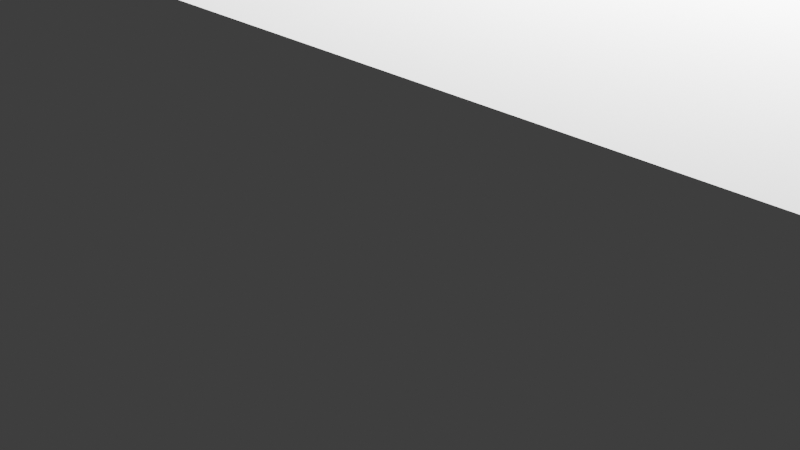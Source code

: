 # Source: Squid3.blend  (saved by Blender 2.91.10; exported with 4.5.12 LTS)
import bpy
from mathutils import Matrix  # noqa: F401  (used for matrix-valued properties, if any)

bpy.ops.wm.read_factory_settings(use_empty=True)
scene = bpy.context.scene
scene.name = 'Scene'

# ---- collections
col_collection = bpy.data.collections.new('Collection'); scene.collection.children.link(col_collection)

# ---- world
world_world = bpy.data.worlds.new('World'); scene.world = world_world
world_world.use_nodes = True; world_world.node_tree.nodes.clear()
_N = world_world.node_tree.nodes; _L = world_world.node_tree.links
n0 = _N.new('ShaderNodeOutputWorld'); n0.name = 'World Output'; n0.location = (300, 300)
n1 = _N.new('ShaderNodeBackground'); n1.name = 'Background'; n1.location = (10, 300)
n1.inputs[0].default_value = (0.05088, 0.05088, 0.05088, 1.0)
_L.new(n1.outputs[0], n0.inputs[0])
n0.is_active_output = True
world_world.color = (0.05088, 0.05088, 0.05088)
world_world.use_sun_shadow = False
world_world.sun_shadow_jitter_overblur = 0.0

# ---- cameras
cam_camera = bpy.data.cameras.new('Camera')
cam_camera.clip_end = 100.0
cam_camera.ortho_scale = 7.314

# ---- lights
light_light = bpy.data.lights.new('Light', 'POINT')
light_light.transmission_factor = 0.0
light_light.energy = 1000.0
light_light.shadow_soft_size = 0.1
light_light.shadow_maximum_resolution = 0.006
light_light.use_absolute_resolution = True

# ---- meshes
me_w_rfel = bpy.data.meshes.new('Würfel')
me_w_rfel.from_pydata([(-3.0, 0.0, 0.0), (-3.0, 0.0, 5.0), (-3.0, 6.0, 0.0), (-3.0, 6.0, 5.0), (7.0, 0.0, 0.0), (7.0, 0.0, 5.0), (7.0, 6.0, 0.0), (7.0, 6.0, 5.0)], [], [(0, 1, 3, 2), (2, 3, 7, 6), (6, 7, 5, 4), (4, 5, 1, 0), (2, 6, 4, 0), (7, 3, 1, 5)])
_uv = me_w_rfel.uv_layers.new(name='UV-Map')
_uv.uv.foreach_set('vector', [0.3125, 0.6484, 0.3125, 0.6875, 0.2656, 0.6875, 0.2656, 0.6484, 0.2656, 0.6484, 0.2656, 0.6875, 0.1875, 0.6875, 0.1875, 0.6484, 0.4375, 0.6484, 0.4375, 0.6875, 0.3906, 0.6875, 0.3906, 0.6484, 0.3906, 0.6484, 0.3906, 0.6875, 0.3125, 0.6875, 0.3125, 0.6484, 0.3125, 0.6875, 0.3125, 0.7656, 0.3594, 0.7656, 0.3594, 0.6875, 0.2656, 0.7656, 0.2656, 0.6875, 0.3125, 0.6875, 0.3125, 0.7656])
me_w_rfel.use_remesh_fix_poles = True
me_w_rfel.use_remesh_preserve_attributes = False
me_w_rfel.use_mirror_vertex_groups = False
me_w_rfel.update()
me_w_rfel_001 = bpy.data.meshes.new('Würfel.001')
me_w_rfel_001.from_pydata([(-4.0, -5.0, -1.0), (-4.0, -5.0, 6.0), (-4.0, 3.0, -1.0), (-4.0, 3.0, 6.0), (15.0, -5.0, -1.0), (15.0, -5.0, 6.0), (15.0, 3.0, -1.0), (15.0, 3.0, 6.0)], [], [(0, 1, 3, 2), (2, 3, 7, 6), (6, 7, 5, 4), (4, 5, 1, 0), (2, 6, 4, 0), (7, 3, 1, 5)])
_uv = me_w_rfel_001.uv_layers.new(name='UV-Map')
_uv.uv.foreach_set('vector', [0.2109, 0.7969, 0.2109, 0.8516, 0.1484, 0.8516, 0.1484, 0.7969, 0.1484, 0.7969, 0.1484, 0.8516, 0.0, 0.8516, 0.0, 0.7969, 0.4219, 0.7969, 0.4219, 0.8516, 0.3594, 0.8516, 0.3594, 0.7969, 0.3594, 0.7969, 0.3594, 0.8516, 0.2109, 0.8516, 0.2109, 0.7969, 0.2109, 0.8516, 0.2109, 1.0, 0.2734, 1.0, 0.2734, 0.8516, 0.1484, 1.0, 0.1484, 0.8516, 0.2109, 0.8516, 0.2109, 1.0])
me_w_rfel_001.use_remesh_fix_poles = True
me_w_rfel_001.use_remesh_preserve_attributes = False
me_w_rfel_001.use_mirror_vertex_groups = False
me_w_rfel_001.update()
me_w_rfel_002 = bpy.data.meshes.new('Würfel.002')
me_w_rfel_002.from_pydata([(0.0, -2.0, 1.0), (0.0, -2.0, 4.0), (0.0, 4.0, 1.0), (0.0, 4.0, 4.0), (11.0, -2.0, 1.0), (11.0, -2.0, 4.0), (11.0, 4.0, 1.0), (11.0, 4.0, 4.0)], [], [(0, 1, 3, 2), (2, 3, 7, 6), (6, 7, 5, 4), (4, 5, 1, 0), (2, 6, 4, 0), (7, 3, 1, 5)])
_uv = me_w_rfel_002.uv_layers.new(name='UV-Map')
_uv.uv.foreach_set('vector', [0.1328, 0.6875, 0.1328, 0.7109, 0.08594, 0.7109, 0.08594, 0.6875, 0.08594, 0.6875, 0.08594, 0.7109, 0.0, 0.7109, 0.0, 0.6875, 0.2656, 0.6875, 0.2656, 0.7109, 0.2188, 0.7109, 0.2188, 0.6875, 0.2188, 0.6875, 0.2188, 0.7109, 0.1328, 0.7109, 0.1328, 0.6875, 0.1328, 0.7109, 0.1328, 0.7969, 0.1797, 0.7969, 0.1797, 0.7109, 0.08594, 0.7969, 0.08594, 0.7109, 0.1328, 0.7109, 0.1328, 0.7969])
me_w_rfel_002.use_remesh_fix_poles = True
me_w_rfel_002.use_remesh_preserve_attributes = False
me_w_rfel_002.use_mirror_vertex_groups = False
me_w_rfel_002.update()
me_w_rfel_003 = bpy.data.meshes.new('Würfel.003')
me_w_rfel_003.from_pydata([(0.0, -8.0, 0.0), (0.0, -8.0, 1.0), (0.0, 1.0, 0.0), (0.0, 1.0, 1.0), (9.0, -8.0, 0.0), (9.0, -8.0, 1.0), (9.0, 1.0, 0.0), (9.0, 1.0, 1.0)], [], [(0, 1, 3, 2), (2, 3, 7, 6), (6, 7, 5, 4), (4, 5, 1, 0), (2, 6, 4, 0), (7, 3, 1, 5)])
_uv = me_w_rfel_003.uv_layers.new(name='UV-Map')
_uv.uv.foreach_set('vector', [0.1406, 0.5703, 0.1406, 0.5781, 0.07031, 0.5781, 0.07031, 0.5703, 0.07031, 0.5703, 0.07031, 0.5781, 0.0, 0.5781, 0.0, 0.5703, 0.2812, 0.5703, 0.2812, 0.5781, 0.2109, 0.5781, 0.2109, 0.5703, 0.2109, 0.5703, 0.2109, 0.5781, 0.1406, 0.5781, 0.1406, 0.5703, 0.1406, 0.5781, 0.1406, 0.6484, 0.2109, 0.6484, 0.2109, 0.5781, 0.07031, 0.6484, 0.07031, 0.5781, 0.1406, 0.5781, 0.1406, 0.6484])
me_w_rfel_003.use_remesh_fix_poles = True
me_w_rfel_003.use_remesh_preserve_attributes = False
me_w_rfel_003.use_mirror_vertex_groups = False
me_w_rfel_003.update()
me_w_rfel_004 = bpy.data.meshes.new('Würfel.004')
me_w_rfel_004.from_pydata([(0.0, -8.0, 0.0), (0.0, -8.0, 1.0), (0.0, 1.0, 0.0), (0.0, 1.0, 1.0), (9.0, -8.0, 0.0), (9.0, -8.0, 1.0), (9.0, 1.0, 0.0), (9.0, 1.0, 1.0)], [], [(0, 1, 3, 2), (2, 3, 7, 6), (6, 7, 5, 4), (4, 5, 1, 0), (2, 6, 4, 0), (7, 3, 1, 5)])
_uv = me_w_rfel_004.uv_layers.new(name='UV-Map')
_uv.uv.foreach_set('vector', [0.4141, 0.9219, 0.4141, 0.9297, 0.3438, 0.9297, 0.3438, 0.9219, 0.3438, 0.9219, 0.3438, 0.9297, 0.2734, 0.9297, 0.2734, 0.9219, 0.5547, 0.9219, 0.5547, 0.9297, 0.4844, 0.9297, 0.4844, 0.9219, 0.4844, 0.9219, 0.4844, 0.9297, 0.4141, 0.9297, 0.4141, 0.9219, 0.4141, 0.9297, 0.4141, 1.0, 0.4844, 1.0, 0.4844, 0.9297, 0.3438, 1.0, 0.3438, 0.9297, 0.4141, 0.9297, 0.4141, 1.0])
me_w_rfel_004.use_remesh_fix_poles = True
me_w_rfel_004.use_remesh_preserve_attributes = False
me_w_rfel_004.use_mirror_vertex_groups = False
me_w_rfel_004.update()
me_w_rfel_005 = bpy.data.meshes.new('Würfel.005')
me_w_rfel_005.from_pydata([(-8.0, 0.0, 0.0), (-8.0, 0.0, 1.0), (-8.0, 1.0, 0.0), (-8.0, 1.0, 1.0), (6.0, 0.0, 0.0), (6.0, 0.0, 1.0), (6.0, 1.0, 0.0), (6.0, 1.0, 1.0)], [], [(0, 1, 3, 2), (2, 3, 7, 6), (6, 7, 5, 4), (4, 5, 1, 0), (2, 6, 4, 0), (7, 3, 1, 5)])
_uv = me_w_rfel_005.uv_layers.new(name='UV-Map')
_uv.uv.foreach_set('vector', [0.2422, 0.4141, 0.2422, 0.4219, 0.2344, 0.4219, 0.2344, 0.4141, 0.2344, 0.4141, 0.2344, 0.4219, 0.125, 0.4219, 0.125, 0.4141, 0.3594, 0.4141, 0.3594, 0.4219, 0.3516, 0.4219, 0.3516, 0.4141, 0.3516, 0.4141, 0.3516, 0.4219, 0.2422, 0.4219, 0.2422, 0.4141, 0.2422, 0.4219, 0.2422, 0.5312, 0.25, 0.5312, 0.25, 0.4219, 0.2344, 0.5312, 0.2344, 0.4219, 0.2422, 0.4219, 0.2422, 0.5312])
me_w_rfel_005.use_remesh_fix_poles = True
me_w_rfel_005.use_remesh_preserve_attributes = False
me_w_rfel_005.use_mirror_vertex_groups = False
me_w_rfel_005.update()
me_w_rfel_006 = bpy.data.meshes.new('Würfel.006')
me_w_rfel_006.from_pydata([(-8.0, 0.0, 0.0), (-8.0, 0.0, 1.0), (-8.0, 1.0, 0.0), (-8.0, 1.0, 1.0), (6.0, 0.0, 0.0), (6.0, 0.0, 1.0), (6.0, 1.0, 0.0), (6.0, 1.0, 1.0)], [], [(0, 1, 3, 2), (2, 3, 7, 6), (6, 7, 5, 4), (4, 5, 1, 0), (2, 6, 4, 0), (7, 3, 1, 5)])
_uv = me_w_rfel_006.uv_layers.new(name='UV-Map')
_uv.uv.foreach_set('vector', [0.5391, 0.4297, 0.5391, 0.4375, 0.5312, 0.4375, 0.5312, 0.4297, 0.5312, 0.4297, 0.5312, 0.4375, 0.4219, 0.4375, 0.4219, 0.4297, 0.6562, 0.4297, 0.6562, 0.4375, 0.6484, 0.4375, 0.6484, 0.4297, 0.6484, 0.4297, 0.6484, 0.4375, 0.5391, 0.4375, 0.5391, 0.4297, 0.5391, 0.4375, 0.5391, 0.5469, 0.5469, 0.5469, 0.5469, 0.4375, 0.5312, 0.5469, 0.5312, 0.4375, 0.5391, 0.4375, 0.5391, 0.5469])
me_w_rfel_006.use_remesh_fix_poles = True
me_w_rfel_006.use_remesh_preserve_attributes = False
me_w_rfel_006.use_mirror_vertex_groups = False
me_w_rfel_006.update()
me_w_rfel_007 = bpy.data.meshes.new('Würfel.007')
me_w_rfel_007.from_pydata([(-8.0, 0.0, 0.0), (-8.0, 0.0, 1.0), (-8.0, 1.0, 0.0), (-8.0, 1.0, 1.0), (6.0, 0.0, 0.0), (6.0, 0.0, 1.0), (6.0, 1.0, 0.0), (6.0, 1.0, 1.0)], [], [(0, 1, 3, 2), (2, 3, 7, 6), (6, 7, 5, 4), (4, 5, 1, 0), (2, 6, 4, 0), (7, 3, 1, 5)])
_uv = me_w_rfel_007.uv_layers.new(name='UV-Map')
_uv.uv.foreach_set('vector', [0.4141, 0.4375, 0.4141, 0.4453, 0.4062, 0.4453, 0.4062, 0.4375, 0.4062, 0.4375, 0.4062, 0.4453, 0.2969, 0.4453, 0.2969, 0.4375, 0.5312, 0.4375, 0.5312, 0.4453, 0.5234, 0.4453, 0.5234, 0.4375, 0.5234, 0.4375, 0.5234, 0.4453, 0.4141, 0.4453, 0.4141, 0.4375, 0.4141, 0.4453, 0.4141, 0.5547, 0.4219, 0.5547, 0.4219, 0.4453, 0.4062, 0.5547, 0.4062, 0.4453, 0.4141, 0.4453, 0.4141, 0.5547])
me_w_rfel_007.use_remesh_fix_poles = True
me_w_rfel_007.use_remesh_preserve_attributes = False
me_w_rfel_007.use_mirror_vertex_groups = False
me_w_rfel_007.update()
me_w_rfel_008 = bpy.data.meshes.new('Würfel.008')
me_w_rfel_008.from_pydata([(-8.0, 0.0, 0.0), (-8.0, 0.0, 1.0), (-8.0, 1.0, 0.0), (-8.0, 1.0, 1.0), (6.0, 0.0, 0.0), (6.0, 0.0, 1.0), (6.0, 1.0, 0.0), (6.0, 1.0, 1.0)], [], [(0, 1, 3, 2), (2, 3, 7, 6), (6, 7, 5, 4), (4, 5, 1, 0), (2, 6, 4, 0), (7, 3, 1, 5)])
_uv = me_w_rfel_008.uv_layers.new(name='UV-Map')
_uv.uv.foreach_set('vector', [0.5547, 0.6875, 0.5547, 0.6953, 0.5469, 0.6953, 0.5469, 0.6875, 0.5469, 0.6875, 0.5469, 0.6953, 0.4375, 0.6953, 0.4375, 0.6875, 0.6719, 0.6875, 0.6719, 0.6953, 0.6641, 0.6953, 0.6641, 0.6875, 0.6641, 0.6875, 0.6641, 0.6953, 0.5547, 0.6953, 0.5547, 0.6875, 0.5547, 0.6953, 0.5547, 0.8047, 0.5625, 0.8047, 0.5625, 0.6953, 0.5469, 0.8047, 0.5469, 0.6953, 0.5547, 0.6953, 0.5547, 0.8047])
me_w_rfel_008.use_remesh_fix_poles = True
me_w_rfel_008.use_remesh_preserve_attributes = False
me_w_rfel_008.use_mirror_vertex_groups = False
me_w_rfel_008.update()
me_w_rfel_009 = bpy.data.meshes.new('Würfel.009')
me_w_rfel_009.from_pydata([(-8.0, 0.0, 0.0), (-8.0, 0.0, 1.0), (-8.0, 1.0, 0.0), (-8.0, 1.0, 1.0), (6.0, 0.0, 0.0), (6.0, 0.0, 1.0), (6.0, 1.0, 0.0), (6.0, 1.0, 1.0)], [], [(0, 1, 3, 2), (2, 3, 7, 6), (6, 7, 5, 4), (4, 5, 1, 0), (2, 6, 4, 0), (7, 3, 1, 5)])
_uv = me_w_rfel_009.uv_layers.new(name='UV-Map')
_uv.uv.foreach_set('vector', [0.5547, 0.8047, 0.5547, 0.8125, 0.5469, 0.8125, 0.5469, 0.8047, 0.5469, 0.8047, 0.5469, 0.8125, 0.4375, 0.8125, 0.4375, 0.8047, 0.6719, 0.8047, 0.6719, 0.8125, 0.6641, 0.8125, 0.6641, 0.8047, 0.6641, 0.8047, 0.6641, 0.8125, 0.5547, 0.8125, 0.5547, 0.8047, 0.5547, 0.8125, 0.5547, 0.9219, 0.5625, 0.9219, 0.5625, 0.8125, 0.5469, 0.9219, 0.5469, 0.8125, 0.5547, 0.8125, 0.5547, 0.9219])
me_w_rfel_009.use_remesh_fix_poles = True
me_w_rfel_009.use_remesh_preserve_attributes = False
me_w_rfel_009.use_mirror_vertex_groups = False
me_w_rfel_009.update()
me_w_rfel_010 = bpy.data.meshes.new('Würfel.010')
me_w_rfel_010.from_pydata([(-8.0, 0.0, 0.0), (-8.0, 0.0, 1.0), (-8.0, 1.0, 0.0), (-8.0, 1.0, 1.0), (6.0, 0.0, 0.0), (6.0, 0.0, 1.0), (6.0, 1.0, 0.0), (6.0, 1.0, 1.0)], [], [(0, 1, 3, 2), (2, 3, 7, 6), (6, 7, 5, 4), (4, 5, 1, 0), (2, 6, 4, 0), (7, 3, 1, 5)])
_uv = me_w_rfel_010.uv_layers.new(name='UV-Map')
_uv.uv.foreach_set('vector', [0.1172, 0.4531, 0.1172, 0.4609, 0.1094, 0.4609, 0.1094, 0.4531, 0.1094, 0.4531, 0.1094, 0.4609, 0.0, 0.4609, 0.0, 0.4531, 0.2344, 0.4531, 0.2344, 0.4609, 0.2266, 0.4609, 0.2266, 0.4531, 0.2266, 0.4531, 0.2266, 0.4609, 0.1172, 0.4609, 0.1172, 0.4531, 0.1172, 0.4609, 0.1172, 0.5703, 0.125, 0.5703, 0.125, 0.4609, 0.1094, 0.5703, 0.1094, 0.4609, 0.1172, 0.4609, 0.1172, 0.5703])
me_w_rfel_010.use_remesh_fix_poles = True
me_w_rfel_010.use_remesh_preserve_attributes = False
me_w_rfel_010.use_mirror_vertex_groups = False
me_w_rfel_010.update()
me_w_rfel_011 = bpy.data.meshes.new('Würfel.011')
me_w_rfel_011.from_pydata([(-8.0, 0.0, 0.0), (-8.0, 0.0, 1.0), (-8.0, 1.0, 0.0), (-8.0, 1.0, 1.0), (6.0, 0.0, 0.0), (6.0, 0.0, 1.0), (6.0, 1.0, 0.0), (6.0, 1.0, 1.0)], [], [(0, 1, 3, 2), (2, 3, 7, 6), (6, 7, 5, 4), (4, 5, 1, 0), (2, 6, 4, 0), (7, 3, 1, 5)])
_uv = me_w_rfel_011.uv_layers.new(name='UV-Map')
_uv.uv.foreach_set('vector', [0.2891, 0.5312, 0.2891, 0.5391, 0.2812, 0.5391, 0.2812, 0.5312, 0.2812, 0.5312, 0.2812, 0.5391, 0.1719, 0.5391, 0.1719, 0.5312, 0.4062, 0.5312, 0.4062, 0.5391, 0.3984, 0.5391, 0.3984, 0.5312, 0.3984, 0.5312, 0.3984, 0.5391, 0.2891, 0.5391, 0.2891, 0.5312, 0.2891, 0.5391, 0.2891, 0.6484, 0.2969, 0.6484, 0.2969, 0.5391, 0.2812, 0.6484, 0.2812, 0.5391, 0.2891, 0.5391, 0.2891, 0.6484])
me_w_rfel_011.use_remesh_fix_poles = True
me_w_rfel_011.use_remesh_preserve_attributes = False
me_w_rfel_011.use_mirror_vertex_groups = False
me_w_rfel_011.update()
me_w_rfel_012 = bpy.data.meshes.new('Würfel.012')
me_w_rfel_012.from_pydata([(-8.0, 0.0, 0.0), (-8.0, 0.0, 1.0), (-8.0, 1.0, 0.0), (-8.0, 1.0, 1.0), (6.0, 0.0, 0.0), (6.0, 0.0, 1.0), (6.0, 1.0, 0.0), (6.0, 1.0, 1.0)], [], [(0, 1, 3, 2), (2, 3, 7, 6), (6, 7, 5, 4), (4, 5, 1, 0), (2, 6, 4, 0), (7, 3, 1, 5)])
_uv = me_w_rfel_012.uv_layers.new(name='UV-Map')
_uv.uv.foreach_set('vector', [0.4453, 0.5547, 0.4453, 0.5625, 0.4375, 0.5625, 0.4375, 0.5547, 0.4375, 0.5547, 0.4375, 0.5625, 0.3281, 0.5625, 0.3281, 0.5547, 0.5625, 0.5547, 0.5625, 0.5625, 0.5547, 0.5625, 0.5547, 0.5547, 0.5547, 0.5547, 0.5547, 0.5625, 0.4453, 0.5625, 0.4453, 0.5547, 0.4453, 0.5625, 0.4453, 0.6719, 0.4531, 0.6719, 0.4531, 0.5625, 0.4375, 0.6719, 0.4375, 0.5625, 0.4453, 0.5625, 0.4453, 0.6719])
me_w_rfel_012.use_remesh_fix_poles = True
me_w_rfel_012.use_remesh_preserve_attributes = False
me_w_rfel_012.use_mirror_vertex_groups = False
me_w_rfel_012.update()
me_w_rfel_013 = bpy.data.meshes.new('Würfel.013')
me_w_rfel_013.from_pydata([(-8.0, 0.0, 0.0), (-8.0, 0.0, 1.0), (-8.0, 1.0, 0.0), (-8.0, 1.0, 1.0), (6.0, 0.0, 0.0), (6.0, 0.0, 1.0), (6.0, 1.0, 0.0), (6.0, 1.0, 1.0)], [], [(0, 1, 3, 2), (2, 3, 7, 6), (6, 7, 5, 4), (4, 5, 1, 0), (2, 6, 4, 0), (7, 3, 1, 5)])
_uv = me_w_rfel_013.uv_layers.new(name='UV-Map')
_uv.uv.foreach_set('vector', [0.4297, 0.7891, 0.4297, 0.7969, 0.4219, 0.7969, 0.4219, 0.7891, 0.4219, 0.7891, 0.4219, 0.7969, 0.3125, 0.7969, 0.3125, 0.7891, 0.5469, 0.7891, 0.5469, 0.7969, 0.5391, 0.7969, 0.5391, 0.7891, 0.5391, 0.7891, 0.5391, 0.7969, 0.4297, 0.7969, 0.4297, 0.7891, 0.4297, 0.7969, 0.4297, 0.9062, 0.4375, 0.9062, 0.4375, 0.7969, 0.4219, 0.9062, 0.4219, 0.7969, 0.4297, 0.7969, 0.4297, 0.9062])
me_w_rfel_013.use_remesh_fix_poles = True
me_w_rfel_013.use_remesh_preserve_attributes = False
me_w_rfel_013.use_mirror_vertex_groups = False
me_w_rfel_013.update()
me_w_rfel_014 = bpy.data.meshes.new('Würfel.014')
me_w_rfel_014.from_pydata([(-8.0, 0.0, 0.0), (-8.0, 0.0, 1.0), (-8.0, 1.0, 0.0), (-8.0, 1.0, 1.0), (6.0, 0.0, 0.0), (6.0, 0.0, 1.0), (6.0, 1.0, 0.0), (6.0, 1.0, 1.0)], [], [(0, 1, 3, 2), (2, 3, 7, 6), (6, 7, 5, 4), (4, 5, 1, 0), (2, 6, 4, 0), (7, 3, 1, 5)])
_uv = me_w_rfel_014.uv_layers.new(name='UV-Map')
_uv.uv.foreach_set('vector', [0.5703, 0.5703, 0.5703, 0.5781, 0.5625, 0.5781, 0.5625, 0.5703, 0.5625, 0.5703, 0.5625, 0.5781, 0.4531, 0.5781, 0.4531, 0.5703, 0.6875, 0.5703, 0.6875, 0.5781, 0.6797, 0.5781, 0.6797, 0.5703, 0.6797, 0.5703, 0.6797, 0.5781, 0.5703, 0.5781, 0.5703, 0.5703, 0.5703, 0.5781, 0.5703, 0.6875, 0.5781, 0.6875, 0.5781, 0.5781, 0.5625, 0.6875, 0.5625, 0.5781, 0.5703, 0.5781, 0.5703, 0.6875])
me_w_rfel_014.use_remesh_fix_poles = True
me_w_rfel_014.use_remesh_preserve_attributes = False
me_w_rfel_014.use_mirror_vertex_groups = False
me_w_rfel_014.update()
arm_skelett = bpy.data.armatures.new('Skelett')  # bones are not reproduced
arm_skelett_001 = bpy.data.armatures.new('Skelett.001')  # bones are not reproduced
arm_skelett_002 = bpy.data.armatures.new('Skelett.002')  # bones are not reproduced
arm_skelett_003 = bpy.data.armatures.new('Skelett.003')  # bones are not reproduced
arm_skelett_004 = bpy.data.armatures.new('Skelett.004')  # bones are not reproduced
arm_skelett_005 = bpy.data.armatures.new('Skelett.005')  # bones are not reproduced
arm_skelett_009 = bpy.data.armatures.new('Skelett.009')  # bones are not reproduced
arm_skelett_008 = bpy.data.armatures.new('Skelett.008')  # bones are not reproduced
arm_skelett_007 = bpy.data.armatures.new('Skelett.007')  # bones are not reproduced
arm_skelett_006 = bpy.data.armatures.new('Skelett.006')  # bones are not reproduced
arm_skelett_011 = bpy.data.armatures.new('Skelett.011')  # bones are not reproduced
arm_skelett_010 = bpy.data.armatures.new('Skelett.010')  # bones are not reproduced
arm_skelett_012 = bpy.data.armatures.new('Skelett.012')  # bones are not reproduced

# ---- objects
ob_cube_001 = bpy.data.objects.new('cube.001', me_w_rfel)
ob_cube_002 = bpy.data.objects.new('cube.002', me_w_rfel_001)
ob_cube_003 = bpy.data.objects.new('cube.003', me_w_rfel_002)
ob_cube_004 = bpy.data.objects.new('cube.004', me_w_rfel_003)
ob_cube_005 = bpy.data.objects.new('cube.005', me_w_rfel_004)
ob_cube_006 = bpy.data.objects.new('cube.006', me_w_rfel_005)
ob_cube_007 = bpy.data.objects.new('cube.007', me_w_rfel_006)
ob_cube_008 = bpy.data.objects.new('cube.008', me_w_rfel_007)
ob_cube_009 = bpy.data.objects.new('cube.009', me_w_rfel_008)
ob_cube_010 = bpy.data.objects.new('cube.010', me_w_rfel_009)
ob_cube_011 = bpy.data.objects.new('cube.011', me_w_rfel_010)
ob_cube_012 = bpy.data.objects.new('cube.012', me_w_rfel_011)
ob_cube_013 = bpy.data.objects.new('cube.013', me_w_rfel_012)
ob_cube_014 = bpy.data.objects.new('cube.014', me_w_rfel_013)
ob_cube = bpy.data.objects.new('cube', me_w_rfel_014)
ob_skelett = bpy.data.objects.new('Skelett', arm_skelett)
ob_skelett_001 = bpy.data.objects.new('Skelett.001', arm_skelett_001)
ob_skelett_002 = bpy.data.objects.new('Skelett.002', arm_skelett_002)
ob_skelett_003 = bpy.data.objects.new('Skelett.003', arm_skelett_003)
ob_skelett_004 = bpy.data.objects.new('Skelett.004', arm_skelett_004)
ob_skelett_005 = bpy.data.objects.new('Skelett.005', arm_skelett_005)
ob_skelett_009 = bpy.data.objects.new('Skelett.009', arm_skelett_009)
ob_skelett_008 = bpy.data.objects.new('Skelett.008', arm_skelett_008)
ob_skelett_007 = bpy.data.objects.new('Skelett.007', arm_skelett_007)
ob_skelett_006 = bpy.data.objects.new('Skelett.006', arm_skelett_006)
ob_skelett_011 = bpy.data.objects.new('Skelett.011', arm_skelett_011)
ob_skelett_010 = bpy.data.objects.new('Skelett.010', arm_skelett_010)
ob_skelett_012 = bpy.data.objects.new('Skelett.012', arm_skelett_012)
ob_light = bpy.data.objects.new('Light', light_light)
ob_camera = bpy.data.objects.new('Camera', cam_camera)

# ---- transforms, parenting, visibility, modifiers, constraints
ob_cube_001.parent = ob_skelett_012
ob_cube_001.matrix_parent_inverse = Matrix(((0.3979, -0.0, 0.0, -0.0), (-0.0, 0.3979, -0.0, -1.634), (0.0, -0.0, 0.3979, -1.42), (-0.0, 0.0, -0.0, 1.0)))
ob_cube_001.location = (1.134, -1.754, 0.5081)
ob_cube_001.rotation_euler = (0.0, -0.0, 1.57)
ob_cube_001.scale = (0.3751, 0.3751, 0.3751)
ob_cube_001.lineart.crease_threshold = 0.0
_vg = ob_cube_001.vertex_groups.new(name='Bone')
_vg.add([0, 1, 2, 3, 4, 5, 6, 7], 1.0, 'REPLACE')
_m = ob_cube_001.modifiers.new('Skelett', 'ARMATURE')
_m.object = ob_skelett_012
ob_cube_002.parent = ob_skelett_012
ob_cube_002.matrix_parent_inverse = Matrix(((0.3979, -0.0, 0.0, -0.0), (-0.0, 0.3979, -0.0, -1.634), (0.0, -0.0, 0.3979, -1.42), (-0.0, 0.0, -0.0, 1.0)))
ob_cube_002.location = (-0.3637, 1.623, 0.5081)
ob_cube_002.rotation_euler = (0.0, -0.0, 1.57)
ob_cube_002.scale = (0.3751, 0.3751, 0.3751)
ob_cube_002.lineart.crease_threshold = 0.0
_vg = ob_cube_002.vertex_groups.new(name='Bone')
_vg.add([0, 1, 2, 3, 4, 5, 6, 7], 1.0, 'REPLACE')
_m = ob_cube_002.modifiers.new('Skelett', 'ARMATURE')
_m.object = ob_skelett_012
ob_cube_003.parent = ob_skelett_012
ob_cube_003.matrix_parent_inverse = Matrix(((0.3979, -0.0, 0.0, -0.0), (-0.0, 0.3979, -0.0, -1.634), (0.0, -0.0, 0.3979, -1.42), (-0.0, 0.0, -0.0, 1.0)))
ob_cube_003.location = (0.39, 6.498, 0.5081)
ob_cube_003.rotation_euler = (0.0, -0.0, 1.57)
ob_cube_003.scale = (0.3751, 0.3751, 0.3751)
ob_cube_003.lineart.crease_threshold = 0.0
_vg = ob_cube_003.vertex_groups.new(name='Bone')
_vg.add([0, 1, 2, 3, 4, 5, 6, 7], 1.0, 'REPLACE')
_m = ob_cube_003.modifiers.new('Skelett', 'ARMATURE')
_m.object = ob_skelett_012
ob_cube_004.parent = ob_skelett
ob_cube_004.matrix_parent_inverse = Matrix(((0.6354, -0.0, -0.0, -0.6378), (-0.0, 0.04518, -0.6338, 0.5376), (0.0, 0.6338, 0.04518, -4.504), (-0.0, 0.0, -0.0, 1.0)))
ob_cube_004.location = (0.3905, 7.368, 1.258)
ob_cube_004.rotation_euler = (0.0, -0.0, 1.57)
ob_cube_004.scale = (0.3751, 0.3751, 0.3751)
ob_cube_004.lineart.crease_threshold = 0.0
_vg = ob_cube_004.vertex_groups.new(name='Bone')
_vg.add([0, 1, 2, 3, 4, 5, 6, 7], 1.0, 'REPLACE')
_m = ob_cube_004.modifiers.new('Skelett', 'ARMATURE')
_m.object = ob_skelett
ob_cube_005.parent = ob_skelett_001
ob_cube_005.matrix_parent_inverse = Matrix(((0.6354, -0.0, 0.0, 0.5994), (-0.0, 0.04518, -0.6338, 0.5376), (0.0, 0.6338, 0.04518, -4.504), (-0.0, 0.0, -0.0, 1.0)))
ob_cube_005.location = (-2.985, 7.37, 1.258)
ob_cube_005.rotation_euler = (0.0, -0.0, 1.57)
ob_cube_005.scale = (0.3751, 0.3751, 0.3751)
ob_cube_005.lineart.crease_threshold = 0.0
_vg = ob_cube_005.vertex_groups.new(name='Bone')
_vg.add([0, 1, 2, 3, 4, 5, 6, 7], 1.0, 'REPLACE')
_m = ob_cube_005.modifiers.new('Skelett', 'ARMATURE')
_m.object = ob_skelett_001
ob_cube_006.parent = ob_skelett_005
ob_cube_006.matrix_parent_inverse = Matrix(((1.0, -0.0, -0.0, 0.9015), (-0.0, 0.03801, 0.9993, -0.5363), (-0.0, -0.9993, 0.03801, -1.275), (0.0, 0.0, -0.0, 1.0)))
ob_cube_006.location = (-0.7208, -3.719, 0.557)
ob_cube_006.rotation_euler = (0.0, -0.0, 1.57)
ob_cube_006.scale = (0.3751, 0.3751, 0.3751)
ob_cube_006.lineart.crease_threshold = 0.0
_vg = ob_cube_006.vertex_groups.new(name='Bone')
_vg.add([0, 1, 2, 3, 4, 5, 6, 7], 1.0, 'REPLACE')
_m = ob_cube_006.modifiers.new('Skelett', 'ARMATURE')
_m.object = ob_skelett_005
ob_cube_007.parent = ob_skelett_003
ob_cube_007.matrix_parent_inverse = Matrix(((1.0, -0.0, 0.0, -0.2352), (-0.0, 0.03801, 0.9993, -0.5363), (-0.0, -0.9993, 0.03801, -1.275), (0.0, 0.0, -0.0, 1.0)))
ob_cube_007.location = (0.3825, -3.765, 0.5501)
ob_cube_007.rotation_euler = (0.0, -0.0, 1.57)
ob_cube_007.scale = (0.3751, 0.3751, 0.3751)
ob_cube_007.lineart.crease_threshold = 0.0
_vg = ob_cube_007.vertex_groups.new(name='Bone')
_vg.add([0, 1, 2, 3, 4, 5, 6, 7], 1.0, 'REPLACE')
_m = ob_cube_007.modifiers.new('Skelett', 'ARMATURE')
_m.object = ob_skelett_003
ob_cube_008.parent = ob_skelett_002
ob_cube_008.matrix_parent_inverse = Matrix(((1.0, -0.0, -0.0, 0.1568), (-0.0, 0.03801, 0.9993, -0.5363), (-0.0, -0.9993, 0.03801, -1.275), (0.0, 0.0, -0.0, 1.0)))
ob_cube_008.location = (0.007451, -3.765, 0.5501)
ob_cube_008.rotation_euler = (0.0, -0.0, 1.57)
ob_cube_008.scale = (0.3751, 0.3751, 0.3751)
ob_cube_008.lineart.crease_threshold = 0.0
_vg = ob_cube_008.vertex_groups.new(name='Bone')
_vg.add([0, 1, 2, 3, 4, 5, 6, 7], 1.0, 'REPLACE')
_m = ob_cube_008.modifiers.new('Skelett', 'ARMATURE')
_m.object = ob_skelett_002
ob_cube_009.parent = ob_skelett_011
ob_cube_009.matrix_parent_inverse = Matrix(((1.0, -0.0, -0.0, 0.9015), (-0.0, 0.03801, 0.9993, -1.383), (-0.0, -0.9993, 0.03801, -1.308), (0.0, 0.0, -0.0, 1.0)))
ob_cube_009.location = (-0.7048, -3.719, 1.258)
ob_cube_009.rotation_euler = (0.0, -0.0, 1.57)
ob_cube_009.scale = (0.3751, 0.3751, 0.3751)
ob_cube_009.lineart.crease_threshold = 0.0
_vg = ob_cube_009.vertex_groups.new(name='Bone')
_vg.add([0, 1, 2, 3, 4, 5, 6, 7], 1.0, 'REPLACE')
_m = ob_cube_009.modifiers.new('Skelett', 'ARMATURE')
_m.object = ob_skelett_011
ob_cube_010.parent = ob_skelett_010
ob_cube_010.matrix_parent_inverse = Matrix(((1.0, -0.0, 0.0, -0.9015), (-0.0, 0.03801, 0.9993, -1.383), (-0.0, -0.9993, 0.03801, -1.308), (0.0, 0.0, -0.0, 1.0)))
ob_cube_010.location = (1.106, -3.72, 1.258)
ob_cube_010.rotation_euler = (0.0, -0.0, 1.57)
ob_cube_010.scale = (0.3751, 0.3751, 0.3751)
ob_cube_010.lineart.crease_threshold = 0.0
_vg = ob_cube_010.vertex_groups.new(name='Bone')
_vg.add([0, 1, 2, 3, 4, 5, 6, 7], 1.0, 'REPLACE')
_m = ob_cube_010.modifiers.new('Skelett', 'ARMATURE')
_m.object = ob_skelett_010
ob_cube_011.parent = ob_skelett_007
ob_cube_011.matrix_parent_inverse = Matrix(((1.0, -0.0, 0.0, -0.9015), (-0.0, 0.03801, 0.9993, -2.029), (-0.0, -0.9993, 0.03801, -1.332), (0.0, 0.0, -0.0, 1.0)))
ob_cube_011.location = (1.079, -3.72, 1.976)
ob_cube_011.rotation_euler = (0.0, -0.0, 1.57)
ob_cube_011.scale = (0.3751, 0.3751, 0.3751)
ob_cube_011.lineart.crease_threshold = 0.0
_vg = ob_cube_011.vertex_groups.new(name='Bone')
_vg.add([0, 1, 2, 3, 4, 5, 6, 7], 1.0, 'REPLACE')
_m = ob_cube_011.modifiers.new('Skelett', 'ARMATURE')
_m.object = ob_skelett_007
ob_cube_012.parent = ob_skelett_006
ob_cube_012.matrix_parent_inverse = Matrix(((1.0, -0.0, -0.0, 0.9015), (-0.0, 0.03801, 0.9993, -2.029), (-0.0, -0.9993, 0.03801, -1.332), (0.0, 0.0, -0.0, 1.0)))
ob_cube_012.location = (-0.6973, -3.719, 1.964)
ob_cube_012.rotation_euler = (0.0, -0.0, 1.57)
ob_cube_012.scale = (0.3751, 0.3751, 0.3751)
ob_cube_012.lineart.crease_threshold = 0.0
_vg = ob_cube_012.vertex_groups.new(name='Bone')
_vg.add([0, 1, 2, 3, 4, 5, 6, 7], 1.0, 'REPLACE')
_m = ob_cube_012.modifiers.new('Skelett', 'ARMATURE')
_m.object = ob_skelett_006
ob_cube_013.parent = ob_skelett_009
ob_cube_013.matrix_parent_inverse = Matrix(((1.0, -0.0, -0.0, 0.1568), (-0.0, 0.03801, 0.9993, -2.029), (-0.0, -0.9993, 0.03801, -1.332), (0.0, 0.0, -0.0, 1.0)))
ob_cube_013.location = (0.007451, -3.719, 1.992)
ob_cube_013.rotation_euler = (0.0, -0.0, 1.57)
ob_cube_013.scale = (0.3751, 0.3751, 0.3751)
ob_cube_013.lineart.crease_threshold = 0.0
_vg = ob_cube_013.vertex_groups.new(name='Bone')
_vg.add([0, 1, 2, 3, 4, 5, 6, 7], 1.0, 'REPLACE')
_m = ob_cube_013.modifiers.new('Skelett', 'ARMATURE')
_m.object = ob_skelett_009
ob_cube_014.parent = ob_skelett_008
ob_cube_014.matrix_parent_inverse = Matrix(((1.0, -0.0, 0.0, -0.2352), (-0.0, 0.03801, 0.9993, -2.029), (-0.0, -0.9993, 0.03801, -1.332), (0.0, 0.0, -0.0, 1.0)))
ob_cube_014.location = (0.3825, -3.72, 1.992)
ob_cube_014.rotation_euler = (0.0, -0.0, 1.57)
ob_cube_014.scale = (0.3751, 0.3751, 0.3751)
ob_cube_014.lineart.crease_threshold = 0.0
_vg = ob_cube_014.vertex_groups.new(name='Bone')
_vg.add([0, 1, 2, 3, 4, 5, 6, 7], 1.0, 'REPLACE')
_m = ob_cube_014.modifiers.new('Skelett', 'ARMATURE')
_m.object = ob_skelett_008
ob_cube.parent = ob_skelett_004
ob_cube.matrix_parent_inverse = Matrix(((1.0, -0.0, 0.0, -0.9015), (-0.0, 0.03801, 0.9993, -0.5363), (-0.0, -0.9993, 0.03801, -1.275), (0.0, 0.0, -0.0, 1.0)))
ob_cube.location = (1.092, -3.72, 0.5474)
ob_cube.rotation_euler = (0.0, -0.0, 1.57)
ob_cube.scale = (0.3751, 0.3751, 0.3751)
ob_cube.lineart.crease_threshold = 0.0
_vg = ob_cube.vertex_groups.new(name='Bone')
_vg.add([0, 1, 2, 3, 4, 5, 6, 7], 1.0, 'REPLACE')
_m = ob_cube.modifiers.new('Skelett', 'ARMATURE')
_m.object = ob_skelett_004
ob_skelett.location = (1.004, 7.01, 1.348)
ob_skelett.rotation_euler = (-1.5, -0.0, 0.0)
ob_skelett.scale = (1.574, 1.574, 1.574)
ob_skelett.show_in_front = True
ob_skelett.lineart.crease_threshold = 0.0
ob_skelett_001.location = (-0.9433, 7.01, 1.348)
ob_skelett_001.rotation_euler = (-1.5, -0.0, 0.0)
ob_skelett_001.scale = (1.574, 1.574, 1.574)
ob_skelett_001.show_in_front = True
ob_skelett_001.lineart.crease_threshold = 0.0
ob_skelett_002.location = (-0.1568, -1.254, 0.5844)
ob_skelett_002.rotation_euler = (1.533, -0.0, 0.0)
ob_skelett_002.show_in_front = True
ob_skelett_002.lineart.crease_threshold = 0.0
ob_skelett_003.location = (0.2352, -1.254, 0.5844)
ob_skelett_003.rotation_euler = (1.533, -0.0, 0.0)
ob_skelett_003.show_in_front = True
ob_skelett_003.lineart.crease_threshold = 0.0
ob_skelett_004.location = (0.9015, -1.254, 0.5844)
ob_skelett_004.rotation_euler = (1.533, -0.0, 0.0)
ob_skelett_004.show_in_front = True
ob_skelett_004.lineart.crease_threshold = 0.0
ob_skelett_005.location = (-0.9015, -1.254, 0.5844)
ob_skelett_005.rotation_euler = (1.533, -0.0, 0.0)
ob_skelett_005.show_in_front = True
ob_skelett_005.lineart.crease_threshold = 0.0
ob_skelett_009.location = (-0.1568, -1.254, 2.079)
ob_skelett_009.rotation_euler = (1.533, -0.0, 0.0)
ob_skelett_009.show_in_front = True
ob_skelett_009.lineart.crease_threshold = 0.0
ob_skelett_008.location = (0.2352, -1.254, 2.079)
ob_skelett_008.rotation_euler = (1.533, -0.0, 0.0)
ob_skelett_008.show_in_front = True
ob_skelett_008.lineart.crease_threshold = 0.0
ob_skelett_007.location = (0.9015, -1.254, 2.079)
ob_skelett_007.rotation_euler = (1.533, -0.0, 0.0)
ob_skelett_007.show_in_front = True
ob_skelett_007.lineart.crease_threshold = 0.0
ob_skelett_006.location = (-0.9015, -1.254, 2.079)
ob_skelett_006.rotation_euler = (1.533, -0.0, 0.0)
ob_skelett_006.show_in_front = True
ob_skelett_006.lineart.crease_threshold = 0.0
ob_skelett_011.location = (-0.9015, -1.254, 1.432)
ob_skelett_011.rotation_euler = (1.533, -0.0, 0.0)
ob_skelett_011.show_in_front = True
ob_skelett_011.lineart.crease_threshold = 0.0
ob_skelett_010.location = (0.9015, -1.254, 1.432)
ob_skelett_010.rotation_euler = (1.533, -0.0, 0.0)
ob_skelett_010.show_in_front = True
ob_skelett_010.lineart.crease_threshold = 0.0
ob_skelett_012.location = (0.0, 4.105, 3.569)
ob_skelett_012.scale = (2.513, 2.513, 2.513)
ob_skelett_012.show_in_front = True
ob_skelett_012.lineart.crease_threshold = 0.0
ob_light.location = (-0.364, 4.089, 3.66)
ob_light.rotation_euler = (0.6503, 0.05522, 3.436)
ob_light.scale = (0.3751, 0.3751, 0.3751)
ob_light.lock_rotations_4d = False
ob_light.empty_display_type = 'ARROWS'
ob_light.color = (0.0, 0.0, 0.0, 0.0)
ob_light.lineart.crease_threshold = 0.0
ob_camera.location = (2.612, 5.318, 3.305)
ob_camera.rotation_euler = (1.109, -0.0, 2.385)
ob_camera.scale = (0.3751, 0.3751, 0.3751)
ob_camera.lock_rotations_4d = False
ob_camera.empty_display_type = 'ARROWS'
ob_camera.color = (0.0, 0.0, 0.0, 0.0)
ob_camera.display_type = 'WIRE'
ob_camera.lineart.crease_threshold = 0.0

# ---- collection membership
scene.collection.objects.link(ob_cube_001)
scene.collection.objects.link(ob_cube_002)
scene.collection.objects.link(ob_cube_003)
scene.collection.objects.link(ob_cube_004)
scene.collection.objects.link(ob_cube_005)
scene.collection.objects.link(ob_cube_006)
scene.collection.objects.link(ob_cube_007)
scene.collection.objects.link(ob_cube_008)
scene.collection.objects.link(ob_cube_009)
scene.collection.objects.link(ob_cube_010)
scene.collection.objects.link(ob_cube_011)
scene.collection.objects.link(ob_cube_012)
scene.collection.objects.link(ob_cube_013)
scene.collection.objects.link(ob_cube_014)
scene.collection.objects.link(ob_cube)
scene.collection.objects.link(ob_skelett)
scene.collection.objects.link(ob_skelett_001)
scene.collection.objects.link(ob_skelett_002)
scene.collection.objects.link(ob_skelett_003)
scene.collection.objects.link(ob_skelett_004)
scene.collection.objects.link(ob_skelett_005)
scene.collection.objects.link(ob_skelett_009)
scene.collection.objects.link(ob_skelett_008)
scene.collection.objects.link(ob_skelett_007)
scene.collection.objects.link(ob_skelett_006)
scene.collection.objects.link(ob_skelett_011)
scene.collection.objects.link(ob_skelett_010)
scene.collection.objects.link(ob_skelett_012)
col_collection.objects.link(ob_light)
col_collection.objects.link(ob_camera)

# ---- scene / render settings (as saved in the file)
scene.camera = ob_camera
scene.frame_start = 1; scene.frame_end = 350; scene.frame_set(1)
scene.render.engine = 'BLENDER_EEVEE_NEXT'
scene.cycles.use_denoising = False
scene.cycles.samples = 128
scene.cycles.sampling_pattern = 'TABULATED_SOBOL'
scene.cycles.use_adaptive_sampling = False
scene.cycles.use_light_tree = False
scene.view_settings.view_transform = 'Filmic'
bpy.context.view_layer.update()
